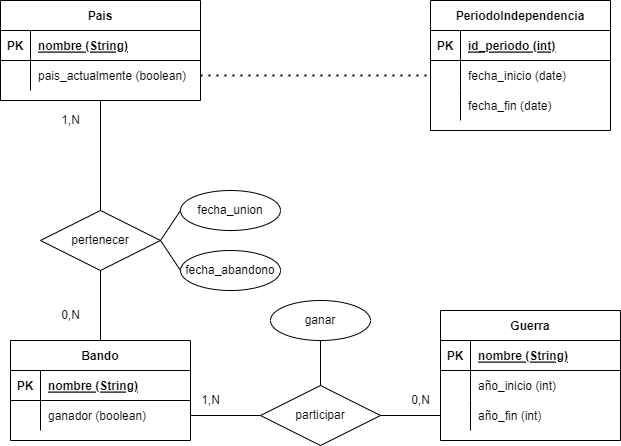

The diagram above was exported from draw.io. Its source (the exported page's mxGraphModel, read from the mxfile embedded in the PNG):
<mxGraphModel dx="1332" dy="581" grid="1" gridSize="10" guides="1" tooltips="1" connect="1" arrows="1" fold="1" page="1" pageScale="1" pageWidth="827" pageHeight="1169" math="0" shadow="0">
  <root>
    <mxCell id="0" />
    <mxCell id="1" parent="0" />
    <mxCell id="EfIRwduhcEnP2T1fratg-1" value="Pais" style="shape=table;startSize=30;container=1;collapsible=1;childLayout=tableLayout;fixedRows=1;rowLines=0;fontStyle=1;align=center;resizeLast=1;" parent="1" vertex="1">
      <mxGeometry x="60" y="70" width="200" height="100" as="geometry" />
    </mxCell>
    <mxCell id="EfIRwduhcEnP2T1fratg-2" value="" style="shape=tableRow;horizontal=0;startSize=0;swimlaneHead=0;swimlaneBody=0;fillColor=none;collapsible=0;dropTarget=0;points=[[0,0.5],[1,0.5]];portConstraint=eastwest;top=0;left=0;right=0;bottom=1;" parent="EfIRwduhcEnP2T1fratg-1" vertex="1">
      <mxGeometry y="30" width="200" height="30" as="geometry" />
    </mxCell>
    <mxCell id="EfIRwduhcEnP2T1fratg-3" value="PK" style="shape=partialRectangle;connectable=0;fillColor=none;top=0;left=0;bottom=0;right=0;fontStyle=1;overflow=hidden;" parent="EfIRwduhcEnP2T1fratg-2" vertex="1">
      <mxGeometry width="30" height="30" as="geometry">
        <mxRectangle width="30" height="30" as="alternateBounds" />
      </mxGeometry>
    </mxCell>
    <mxCell id="EfIRwduhcEnP2T1fratg-4" value="nombre (String)" style="shape=partialRectangle;connectable=0;fillColor=none;top=0;left=0;bottom=0;right=0;align=left;spacingLeft=6;fontStyle=5;overflow=hidden;" parent="EfIRwduhcEnP2T1fratg-2" vertex="1">
      <mxGeometry x="30" width="170" height="30" as="geometry">
        <mxRectangle width="170" height="30" as="alternateBounds" />
      </mxGeometry>
    </mxCell>
    <mxCell id="EfIRwduhcEnP2T1fratg-5" value="" style="shape=tableRow;horizontal=0;startSize=0;swimlaneHead=0;swimlaneBody=0;fillColor=none;collapsible=0;dropTarget=0;points=[[0,0.5],[1,0.5]];portConstraint=eastwest;top=0;left=0;right=0;bottom=0;" parent="EfIRwduhcEnP2T1fratg-1" vertex="1">
      <mxGeometry y="60" width="200" height="30" as="geometry" />
    </mxCell>
    <mxCell id="EfIRwduhcEnP2T1fratg-6" value="" style="shape=partialRectangle;connectable=0;fillColor=none;top=0;left=0;bottom=0;right=0;editable=1;overflow=hidden;" parent="EfIRwduhcEnP2T1fratg-5" vertex="1">
      <mxGeometry width="30" height="30" as="geometry">
        <mxRectangle width="30" height="30" as="alternateBounds" />
      </mxGeometry>
    </mxCell>
    <mxCell id="EfIRwduhcEnP2T1fratg-7" value="pais_actualmente (boolean)" style="shape=partialRectangle;connectable=0;fillColor=none;top=0;left=0;bottom=0;right=0;align=left;spacingLeft=6;overflow=hidden;" parent="EfIRwduhcEnP2T1fratg-5" vertex="1">
      <mxGeometry x="30" width="170" height="30" as="geometry">
        <mxRectangle width="170" height="30" as="alternateBounds" />
      </mxGeometry>
    </mxCell>
    <mxCell id="EfIRwduhcEnP2T1fratg-14" value="Bando" style="shape=table;startSize=30;container=1;collapsible=1;childLayout=tableLayout;fixedRows=1;rowLines=0;fontStyle=1;align=center;resizeLast=1;" parent="1" vertex="1">
      <mxGeometry x="70" y="410" width="180" height="100" as="geometry" />
    </mxCell>
    <mxCell id="EfIRwduhcEnP2T1fratg-15" value="" style="shape=tableRow;horizontal=0;startSize=0;swimlaneHead=0;swimlaneBody=0;fillColor=none;collapsible=0;dropTarget=0;points=[[0,0.5],[1,0.5]];portConstraint=eastwest;top=0;left=0;right=0;bottom=1;" parent="EfIRwduhcEnP2T1fratg-14" vertex="1">
      <mxGeometry y="30" width="180" height="30" as="geometry" />
    </mxCell>
    <mxCell id="EfIRwduhcEnP2T1fratg-16" value="PK" style="shape=partialRectangle;connectable=0;fillColor=none;top=0;left=0;bottom=0;right=0;fontStyle=1;overflow=hidden;" parent="EfIRwduhcEnP2T1fratg-15" vertex="1">
      <mxGeometry width="30" height="30" as="geometry">
        <mxRectangle width="30" height="30" as="alternateBounds" />
      </mxGeometry>
    </mxCell>
    <mxCell id="EfIRwduhcEnP2T1fratg-17" value="nombre (String)" style="shape=partialRectangle;connectable=0;fillColor=none;top=0;left=0;bottom=0;right=0;align=left;spacingLeft=6;fontStyle=5;overflow=hidden;" parent="EfIRwduhcEnP2T1fratg-15" vertex="1">
      <mxGeometry x="30" width="150" height="30" as="geometry">
        <mxRectangle width="150" height="30" as="alternateBounds" />
      </mxGeometry>
    </mxCell>
    <mxCell id="EfIRwduhcEnP2T1fratg-18" value="" style="shape=tableRow;horizontal=0;startSize=0;swimlaneHead=0;swimlaneBody=0;fillColor=none;collapsible=0;dropTarget=0;points=[[0,0.5],[1,0.5]];portConstraint=eastwest;top=0;left=0;right=0;bottom=0;" parent="EfIRwduhcEnP2T1fratg-14" vertex="1">
      <mxGeometry y="60" width="180" height="30" as="geometry" />
    </mxCell>
    <mxCell id="EfIRwduhcEnP2T1fratg-19" value="" style="shape=partialRectangle;connectable=0;fillColor=none;top=0;left=0;bottom=0;right=0;editable=1;overflow=hidden;" parent="EfIRwduhcEnP2T1fratg-18" vertex="1">
      <mxGeometry width="30" height="30" as="geometry">
        <mxRectangle width="30" height="30" as="alternateBounds" />
      </mxGeometry>
    </mxCell>
    <mxCell id="EfIRwduhcEnP2T1fratg-20" value="ganador (boolean)" style="shape=partialRectangle;connectable=0;fillColor=none;top=0;left=0;bottom=0;right=0;align=left;spacingLeft=6;overflow=hidden;" parent="EfIRwduhcEnP2T1fratg-18" vertex="1">
      <mxGeometry x="30" width="150" height="30" as="geometry">
        <mxRectangle width="150" height="30" as="alternateBounds" />
      </mxGeometry>
    </mxCell>
    <mxCell id="EfIRwduhcEnP2T1fratg-27" value="PeriodoIndependencia" style="shape=table;startSize=30;container=1;collapsible=1;childLayout=tableLayout;fixedRows=1;rowLines=0;fontStyle=1;align=center;resizeLast=1;" parent="1" vertex="1">
      <mxGeometry x="490" y="70" width="180" height="130" as="geometry" />
    </mxCell>
    <mxCell id="EfIRwduhcEnP2T1fratg-28" value="" style="shape=tableRow;horizontal=0;startSize=0;swimlaneHead=0;swimlaneBody=0;fillColor=none;collapsible=0;dropTarget=0;points=[[0,0.5],[1,0.5]];portConstraint=eastwest;top=0;left=0;right=0;bottom=1;" parent="EfIRwduhcEnP2T1fratg-27" vertex="1">
      <mxGeometry y="30" width="180" height="30" as="geometry" />
    </mxCell>
    <mxCell id="EfIRwduhcEnP2T1fratg-29" value="PK" style="shape=partialRectangle;connectable=0;fillColor=none;top=0;left=0;bottom=0;right=0;fontStyle=1;overflow=hidden;" parent="EfIRwduhcEnP2T1fratg-28" vertex="1">
      <mxGeometry width="30" height="30" as="geometry">
        <mxRectangle width="30" height="30" as="alternateBounds" />
      </mxGeometry>
    </mxCell>
    <mxCell id="EfIRwduhcEnP2T1fratg-30" value="id_periodo (int)" style="shape=partialRectangle;connectable=0;fillColor=none;top=0;left=0;bottom=0;right=0;align=left;spacingLeft=6;fontStyle=5;overflow=hidden;" parent="EfIRwduhcEnP2T1fratg-28" vertex="1">
      <mxGeometry x="30" width="150" height="30" as="geometry">
        <mxRectangle width="150" height="30" as="alternateBounds" />
      </mxGeometry>
    </mxCell>
    <mxCell id="EfIRwduhcEnP2T1fratg-31" value="" style="shape=tableRow;horizontal=0;startSize=0;swimlaneHead=0;swimlaneBody=0;fillColor=none;collapsible=0;dropTarget=0;points=[[0,0.5],[1,0.5]];portConstraint=eastwest;top=0;left=0;right=0;bottom=0;" parent="EfIRwduhcEnP2T1fratg-27" vertex="1">
      <mxGeometry y="60" width="180" height="30" as="geometry" />
    </mxCell>
    <mxCell id="EfIRwduhcEnP2T1fratg-32" value="" style="shape=partialRectangle;connectable=0;fillColor=none;top=0;left=0;bottom=0;right=0;editable=1;overflow=hidden;" parent="EfIRwduhcEnP2T1fratg-31" vertex="1">
      <mxGeometry width="30" height="30" as="geometry">
        <mxRectangle width="30" height="30" as="alternateBounds" />
      </mxGeometry>
    </mxCell>
    <mxCell id="EfIRwduhcEnP2T1fratg-33" value="fecha_inicio (date)" style="shape=partialRectangle;connectable=0;fillColor=none;top=0;left=0;bottom=0;right=0;align=left;spacingLeft=6;overflow=hidden;" parent="EfIRwduhcEnP2T1fratg-31" vertex="1">
      <mxGeometry x="30" width="150" height="30" as="geometry">
        <mxRectangle width="150" height="30" as="alternateBounds" />
      </mxGeometry>
    </mxCell>
    <mxCell id="EfIRwduhcEnP2T1fratg-34" value="" style="shape=tableRow;horizontal=0;startSize=0;swimlaneHead=0;swimlaneBody=0;fillColor=none;collapsible=0;dropTarget=0;points=[[0,0.5],[1,0.5]];portConstraint=eastwest;top=0;left=0;right=0;bottom=0;" parent="EfIRwduhcEnP2T1fratg-27" vertex="1">
      <mxGeometry y="90" width="180" height="30" as="geometry" />
    </mxCell>
    <mxCell id="EfIRwduhcEnP2T1fratg-35" value="" style="shape=partialRectangle;connectable=0;fillColor=none;top=0;left=0;bottom=0;right=0;editable=1;overflow=hidden;" parent="EfIRwduhcEnP2T1fratg-34" vertex="1">
      <mxGeometry width="30" height="30" as="geometry">
        <mxRectangle width="30" height="30" as="alternateBounds" />
      </mxGeometry>
    </mxCell>
    <mxCell id="EfIRwduhcEnP2T1fratg-36" value="fecha_fin (date)" style="shape=partialRectangle;connectable=0;fillColor=none;top=0;left=0;bottom=0;right=0;align=left;spacingLeft=6;overflow=hidden;" parent="EfIRwduhcEnP2T1fratg-34" vertex="1">
      <mxGeometry x="30" width="150" height="30" as="geometry">
        <mxRectangle width="150" height="30" as="alternateBounds" />
      </mxGeometry>
    </mxCell>
    <mxCell id="_2WI8DykyYD-zYpLkrz2-1" value="Guerra" style="shape=table;startSize=30;container=1;collapsible=1;childLayout=tableLayout;fixedRows=1;rowLines=0;fontStyle=1;align=center;resizeLast=1;" parent="1" vertex="1">
      <mxGeometry x="500" y="380" width="180" height="130" as="geometry" />
    </mxCell>
    <mxCell id="_2WI8DykyYD-zYpLkrz2-2" value="" style="shape=tableRow;horizontal=0;startSize=0;swimlaneHead=0;swimlaneBody=0;fillColor=none;collapsible=0;dropTarget=0;points=[[0,0.5],[1,0.5]];portConstraint=eastwest;top=0;left=0;right=0;bottom=1;" parent="_2WI8DykyYD-zYpLkrz2-1" vertex="1">
      <mxGeometry y="30" width="180" height="30" as="geometry" />
    </mxCell>
    <mxCell id="_2WI8DykyYD-zYpLkrz2-3" value="PK" style="shape=partialRectangle;connectable=0;fillColor=none;top=0;left=0;bottom=0;right=0;fontStyle=1;overflow=hidden;" parent="_2WI8DykyYD-zYpLkrz2-2" vertex="1">
      <mxGeometry width="30" height="30" as="geometry">
        <mxRectangle width="30" height="30" as="alternateBounds" />
      </mxGeometry>
    </mxCell>
    <mxCell id="_2WI8DykyYD-zYpLkrz2-4" value="nombre (String)" style="shape=partialRectangle;connectable=0;fillColor=none;top=0;left=0;bottom=0;right=0;align=left;spacingLeft=6;fontStyle=5;overflow=hidden;" parent="_2WI8DykyYD-zYpLkrz2-2" vertex="1">
      <mxGeometry x="30" width="150" height="30" as="geometry">
        <mxRectangle width="150" height="30" as="alternateBounds" />
      </mxGeometry>
    </mxCell>
    <mxCell id="_2WI8DykyYD-zYpLkrz2-5" value="" style="shape=tableRow;horizontal=0;startSize=0;swimlaneHead=0;swimlaneBody=0;fillColor=none;collapsible=0;dropTarget=0;points=[[0,0.5],[1,0.5]];portConstraint=eastwest;top=0;left=0;right=0;bottom=0;" parent="_2WI8DykyYD-zYpLkrz2-1" vertex="1">
      <mxGeometry y="60" width="180" height="30" as="geometry" />
    </mxCell>
    <mxCell id="_2WI8DykyYD-zYpLkrz2-6" value="" style="shape=partialRectangle;connectable=0;fillColor=none;top=0;left=0;bottom=0;right=0;editable=1;overflow=hidden;" parent="_2WI8DykyYD-zYpLkrz2-5" vertex="1">
      <mxGeometry width="30" height="30" as="geometry">
        <mxRectangle width="30" height="30" as="alternateBounds" />
      </mxGeometry>
    </mxCell>
    <mxCell id="_2WI8DykyYD-zYpLkrz2-7" value="año_inicio (int)" style="shape=partialRectangle;connectable=0;fillColor=none;top=0;left=0;bottom=0;right=0;align=left;spacingLeft=6;overflow=hidden;" parent="_2WI8DykyYD-zYpLkrz2-5" vertex="1">
      <mxGeometry x="30" width="150" height="30" as="geometry">
        <mxRectangle width="150" height="30" as="alternateBounds" />
      </mxGeometry>
    </mxCell>
    <mxCell id="_2WI8DykyYD-zYpLkrz2-8" value="" style="shape=tableRow;horizontal=0;startSize=0;swimlaneHead=0;swimlaneBody=0;fillColor=none;collapsible=0;dropTarget=0;points=[[0,0.5],[1,0.5]];portConstraint=eastwest;top=0;left=0;right=0;bottom=0;" parent="_2WI8DykyYD-zYpLkrz2-1" vertex="1">
      <mxGeometry y="90" width="180" height="30" as="geometry" />
    </mxCell>
    <mxCell id="_2WI8DykyYD-zYpLkrz2-9" value="" style="shape=partialRectangle;connectable=0;fillColor=none;top=0;left=0;bottom=0;right=0;editable=1;overflow=hidden;" parent="_2WI8DykyYD-zYpLkrz2-8" vertex="1">
      <mxGeometry width="30" height="30" as="geometry">
        <mxRectangle width="30" height="30" as="alternateBounds" />
      </mxGeometry>
    </mxCell>
    <mxCell id="_2WI8DykyYD-zYpLkrz2-10" value="año_fin (int)" style="shape=partialRectangle;connectable=0;fillColor=none;top=0;left=0;bottom=0;right=0;align=left;spacingLeft=6;overflow=hidden;" parent="_2WI8DykyYD-zYpLkrz2-8" vertex="1">
      <mxGeometry x="30" width="150" height="30" as="geometry">
        <mxRectangle width="150" height="30" as="alternateBounds" />
      </mxGeometry>
    </mxCell>
    <mxCell id="_2WI8DykyYD-zYpLkrz2-14" value="" style="endArrow=none;dashed=1;html=1;dashPattern=1 3;strokeWidth=2;rounded=0;exitX=1;exitY=0.5;exitDx=0;exitDy=0;entryX=0;entryY=0.5;entryDx=0;entryDy=0;" parent="1" source="EfIRwduhcEnP2T1fratg-5" target="EfIRwduhcEnP2T1fratg-31" edge="1">
      <mxGeometry width="50" height="50" relative="1" as="geometry">
        <mxPoint x="430" y="310" as="sourcePoint" />
        <mxPoint x="480" y="260" as="targetPoint" />
      </mxGeometry>
    </mxCell>
    <mxCell id="_2WI8DykyYD-zYpLkrz2-15" value="pertenecer" style="shape=rhombus;perimeter=rhombusPerimeter;whiteSpace=wrap;html=1;align=center;" parent="1" vertex="1">
      <mxGeometry x="100" y="280" width="120" height="60" as="geometry" />
    </mxCell>
    <mxCell id="_2WI8DykyYD-zYpLkrz2-16" value="" style="endArrow=none;html=1;rounded=0;exitX=0.5;exitY=0;exitDx=0;exitDy=0;entryX=0.5;entryY=1;entryDx=0;entryDy=0;" parent="1" source="_2WI8DykyYD-zYpLkrz2-15" target="EfIRwduhcEnP2T1fratg-1" edge="1">
      <mxGeometry width="50" height="50" relative="1" as="geometry">
        <mxPoint x="430" y="310" as="sourcePoint" />
        <mxPoint x="480" y="260" as="targetPoint" />
      </mxGeometry>
    </mxCell>
    <mxCell id="_2WI8DykyYD-zYpLkrz2-17" value="" style="endArrow=none;html=1;rounded=0;exitX=0.5;exitY=1;exitDx=0;exitDy=0;entryX=0.5;entryY=0;entryDx=0;entryDy=0;" parent="1" source="_2WI8DykyYD-zYpLkrz2-15" target="EfIRwduhcEnP2T1fratg-14" edge="1">
      <mxGeometry width="50" height="50" relative="1" as="geometry">
        <mxPoint x="170" y="290" as="sourcePoint" />
        <mxPoint x="170" y="240" as="targetPoint" />
      </mxGeometry>
    </mxCell>
    <mxCell id="_2WI8DykyYD-zYpLkrz2-18" value="participar" style="shape=rhombus;perimeter=rhombusPerimeter;whiteSpace=wrap;html=1;align=center;" parent="1" vertex="1">
      <mxGeometry x="320" y="455" width="120" height="60" as="geometry" />
    </mxCell>
    <mxCell id="_2WI8DykyYD-zYpLkrz2-19" value="" style="endArrow=none;html=1;rounded=0;exitX=1;exitY=0.5;exitDx=0;exitDy=0;entryX=0;entryY=0.5;entryDx=0;entryDy=0;" parent="1" source="_2WI8DykyYD-zYpLkrz2-18" target="_2WI8DykyYD-zYpLkrz2-8" edge="1">
      <mxGeometry width="50" height="50" relative="1" as="geometry">
        <mxPoint x="430" y="310" as="sourcePoint" />
        <mxPoint x="480" y="260" as="targetPoint" />
      </mxGeometry>
    </mxCell>
    <mxCell id="_2WI8DykyYD-zYpLkrz2-20" value="" style="endArrow=none;html=1;rounded=0;exitX=1;exitY=0.5;exitDx=0;exitDy=0;entryX=0;entryY=0.5;entryDx=0;entryDy=0;" parent="1" target="_2WI8DykyYD-zYpLkrz2-18" edge="1">
      <mxGeometry width="50" height="50" relative="1" as="geometry">
        <mxPoint x="250" y="485" as="sourcePoint" />
        <mxPoint x="480" y="260" as="targetPoint" />
      </mxGeometry>
    </mxCell>
    <mxCell id="_2WI8DykyYD-zYpLkrz2-21" value="ganar" style="ellipse;whiteSpace=wrap;html=1;align=center;" parent="1" vertex="1">
      <mxGeometry x="330" y="370" width="100" height="40" as="geometry" />
    </mxCell>
    <mxCell id="_2WI8DykyYD-zYpLkrz2-23" value="" style="endArrow=none;html=1;rounded=0;exitX=0.5;exitY=1;exitDx=0;exitDy=0;entryX=0.5;entryY=0;entryDx=0;entryDy=0;" parent="1" source="_2WI8DykyYD-zYpLkrz2-21" target="_2WI8DykyYD-zYpLkrz2-18" edge="1">
      <mxGeometry width="50" height="50" relative="1" as="geometry">
        <mxPoint x="260" y="495" as="sourcePoint" />
        <mxPoint x="330" y="495" as="targetPoint" />
      </mxGeometry>
    </mxCell>
    <mxCell id="_2WI8DykyYD-zYpLkrz2-24" value="1,N" style="text;html=1;align=center;verticalAlign=middle;resizable=0;points=[];autosize=1;strokeColor=none;fillColor=none;" parent="1" vertex="1">
      <mxGeometry x="110" y="175" width="40" height="30" as="geometry" />
    </mxCell>
    <mxCell id="_2WI8DykyYD-zYpLkrz2-25" value="0,N" style="text;html=1;align=center;verticalAlign=middle;resizable=0;points=[];autosize=1;strokeColor=none;fillColor=none;" parent="1" vertex="1">
      <mxGeometry x="110" y="370" width="40" height="30" as="geometry" />
    </mxCell>
    <mxCell id="_2WI8DykyYD-zYpLkrz2-26" value="1,N" style="text;html=1;align=center;verticalAlign=middle;resizable=0;points=[];autosize=1;strokeColor=none;fillColor=none;" parent="1" vertex="1">
      <mxGeometry x="250" y="455" width="40" height="30" as="geometry" />
    </mxCell>
    <mxCell id="_2WI8DykyYD-zYpLkrz2-27" value="0,N" style="text;html=1;align=center;verticalAlign=middle;resizable=0;points=[];autosize=1;strokeColor=none;fillColor=none;" parent="1" vertex="1">
      <mxGeometry x="460" y="455" width="40" height="30" as="geometry" />
    </mxCell>
    <mxCell id="_2WI8DykyYD-zYpLkrz2-28" value="fecha_union" style="ellipse;whiteSpace=wrap;html=1;align=center;" parent="1" vertex="1">
      <mxGeometry x="240" y="260" width="100" height="40" as="geometry" />
    </mxCell>
    <mxCell id="_2WI8DykyYD-zYpLkrz2-29" value="fecha_abandono" style="ellipse;whiteSpace=wrap;html=1;align=center;" parent="1" vertex="1">
      <mxGeometry x="240" y="320" width="100" height="40" as="geometry" />
    </mxCell>
    <mxCell id="_2WI8DykyYD-zYpLkrz2-30" value="" style="endArrow=none;html=1;rounded=0;exitX=0;exitY=0.5;exitDx=0;exitDy=0;entryX=1;entryY=0.5;entryDx=0;entryDy=0;" parent="1" source="_2WI8DykyYD-zYpLkrz2-28" target="_2WI8DykyYD-zYpLkrz2-15" edge="1">
      <mxGeometry width="50" height="50" relative="1" as="geometry">
        <mxPoint x="390" y="420" as="sourcePoint" />
        <mxPoint x="390" y="465" as="targetPoint" />
      </mxGeometry>
    </mxCell>
    <mxCell id="_2WI8DykyYD-zYpLkrz2-31" value="" style="endArrow=none;html=1;rounded=0;exitX=0;exitY=0.5;exitDx=0;exitDy=0;entryX=1;entryY=0.5;entryDx=0;entryDy=0;" parent="1" source="_2WI8DykyYD-zYpLkrz2-29" target="_2WI8DykyYD-zYpLkrz2-15" edge="1">
      <mxGeometry width="50" height="50" relative="1" as="geometry">
        <mxPoint x="400" y="430" as="sourcePoint" />
        <mxPoint x="400" y="475" as="targetPoint" />
      </mxGeometry>
    </mxCell>
  </root>
</mxGraphModel>